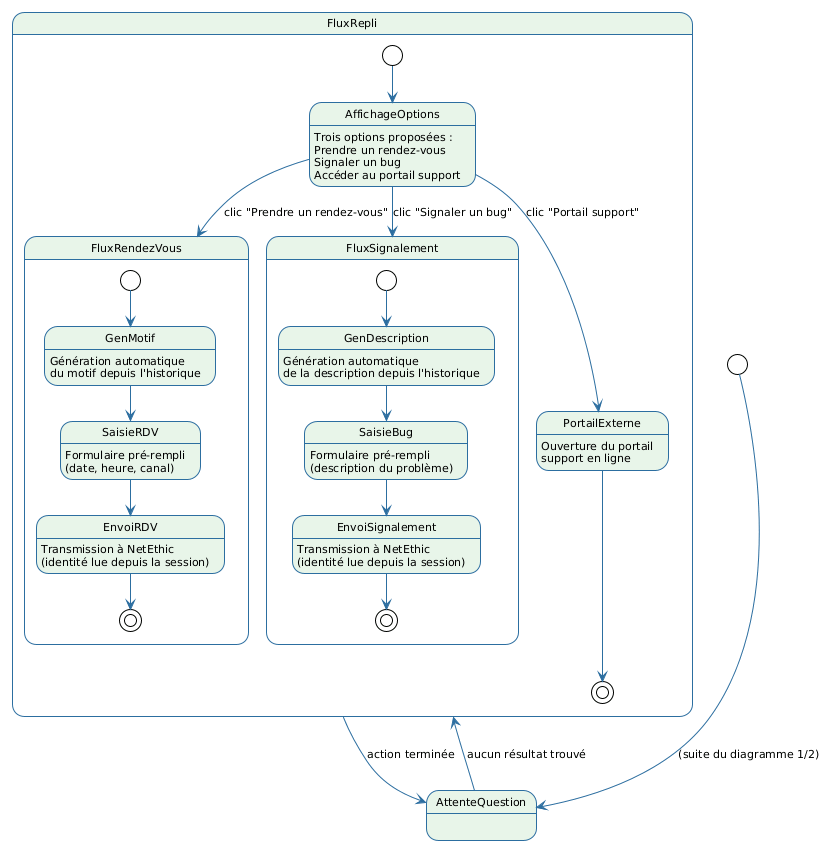

The diagram above was rendered by PlantUML. Its source (embedded in the PNG):
@startuml

!theme plain
skinparam stateBorderColor #2C6EA0
skinparam stateBackgroundColor #E8F5E9
skinparam stateArrowColor #2C6EA0
skinparam defaultFontName Arial
skinparam defaultFontSize 11


[*] --> AttenteQuestion : (suite du diagramme 1/2)

AttenteQuestion --> FluxRepli : aucun résultat trouvé

state FluxRepli {
  [*] --> AffichageOptions

  AffichageOptions : Trois options proposées :\nPrendre un rendez-vous\nSignaler un bug\nAccéder au portail support

  AffichageOptions --> FluxRendezVous  : clic "Prendre un rendez-vous"
  AffichageOptions --> FluxSignalement : clic "Signaler un bug"
  AffichageOptions --> PortailExterne  : clic "Portail support"

  state FluxRendezVous {
    [*] --> GenMotif
    GenMotif : Génération automatique\ndu motif depuis l'historique
    GenMotif --> SaisieRDV
    SaisieRDV : Formulaire pré-rempli\n(date, heure, canal)
    SaisieRDV --> EnvoiRDV
    EnvoiRDV : Transmission à NetEthic\n(identité lue depuis la session)
    EnvoiRDV --> [*]
  }

  state FluxSignalement {
    [*] --> GenDescription
    GenDescription : Génération automatique\nde la description depuis l'historique
    GenDescription --> SaisieBug
    SaisieBug : Formulaire pré-rempli\n(description du problème)
    SaisieBug --> EnvoiSignalement
    EnvoiSignalement : Transmission à NetEthic\n(identité lue depuis la session)
    EnvoiSignalement --> [*]
  }

  PortailExterne : Ouverture du portail\nsupport en ligne
  PortailExterne --> [*]
}

FluxRepli --> AttenteQuestion : action terminée
@enduml